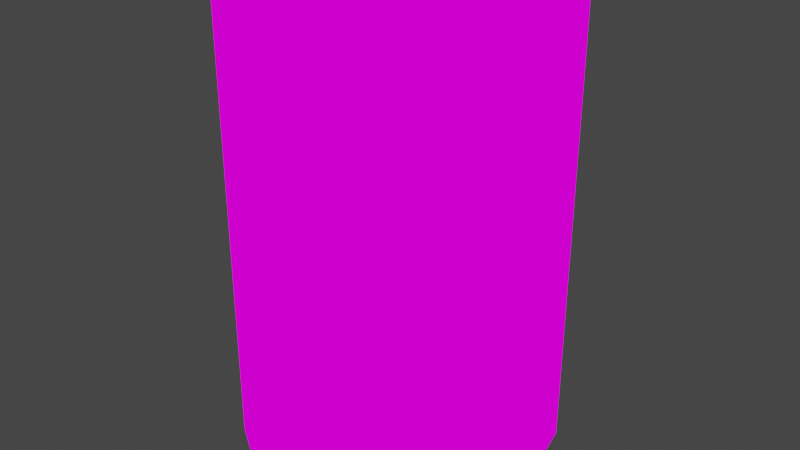 # Source: cannedfoodv2.blend  (saved by Blender 3.3.6; exported with 4.5.12 LTS)
import bpy
from mathutils import Matrix  # noqa: F401  (used for matrix-valued properties, if any)

bpy.ops.wm.read_factory_settings(use_empty=True)
scene = bpy.context.scene
scene.name = 'Scene'

# ---- collections
col_collection = bpy.data.collections.new('Collection'); scene.collection.children.link(col_collection)

# ---- images (referenced by path relative to the original .blend; pixels are not part of the script)
import os
ASSET_DIR = os.environ.get("B2B_ASSET_DIR", "")  # directory of the original .blend (textures are referenced by path, not embedded)
HERE = os.path.dirname(os.path.abspath(__file__))  # packed textures are extracted next to this script under _unpacked/

def load_image(name, relpath, width, height, colorspace="sRGB"):
    """Load a texture the original file referenced (path relative to the .blend, or extracted next to this script)."""
    p = next((c for c in (os.path.join(HERE, relpath), os.path.join(ASSET_DIR, relpath)) if relpath and os.path.exists(c)), "")
    if p:
        img = bpy.data.images.load(p, check_existing=True)
        img.name = name
    else:  # same state as the original file: an image datablock whose file is absent (Cycles renders it pink)
        img = bpy.data.images.new(name, width, height)
        img.source = "FILE"
        img.filepath = "//" + (relpath or name)
    img.colorspace_settings.name = colorspace
    return img
img_pixeltexturegrid_32_png = load_image('PixelTextureGrid_32.png', 'cannedfoodTexturev2.png', 1024, 1024, 'sRGB')

# ---- materials (node trees are filled in below, after node groups)
mat_cannedfoodmat = bpy.data.materials.new('CannedFoodMat')
mat_cannedfoodmat.use_transparent_shadow = False

# ---- material node trees
mat_cannedfoodmat.use_nodes = True; mat_cannedfoodmat.node_tree.nodes.clear()
_N = mat_cannedfoodmat.node_tree.nodes; _L = mat_cannedfoodmat.node_tree.links
n0 = _N.new('ShaderNodeOutputMaterial'); n0.name = 'Material Output'; n0.location = (300, 300)
n1 = _N.new('ShaderNodeEmission'); n1.name = 'Emission'; n1.location = (10, 300)
n2 = _N.new('ShaderNodeTexImage'); n2.name = 'Image Texture'; n2.location = (-280, 270)
n2.image = img_pixeltexturegrid_32_png
n2.interpolation = 'Closest'
_L.new(n1.outputs[0], n0.inputs[0])
_L.new(n2.outputs[0], n1.inputs[0])
n0.is_active_output = True

# ---- world
world_world = bpy.data.worlds.new('World'); scene.world = world_world
world_world.use_nodes = True; world_world.node_tree.nodes.clear()
_N = world_world.node_tree.nodes; _L = world_world.node_tree.links
n0 = _N.new('ShaderNodeOutputWorld'); n0.name = 'World Output'; n0.location = (300, 300)
n1 = _N.new('ShaderNodeBackground'); n1.name = 'Background'; n1.location = (10, 300)
n1.inputs[0].default_value = (0.05088, 0.05088, 0.05088, 1.0)
_L.new(n1.outputs[0], n0.inputs[0])
n0.is_active_output = True
world_world.color = (0.05088, 0.05088, 0.05088)
world_world.use_sun_shadow = False
world_world.sun_shadow_jitter_overblur = 0.0

# ---- meshes
me_cylinder_003 = bpy.data.meshes.new('Cylinder.003')
me_cylinder_003.from_pydata([(-0.375, 0.0625, -0.1875), (-0.375, 0.0625, 1.0), (-0.3125, 0.3125, -0.1875), (-0.3125, 0.3125, 1.0), (-0.125, 0.4375, -0.1875), (-0.125, 0.4375, 1.0), (0.125, 0.4375, -0.1875), (0.125, 0.4375, 1.0), (0.3125, 0.3125, -0.1875), (0.3125, 0.3125, 1.0), (0.375, 0.0625, -0.1875), (0.375, 0.0625, 1.0), (0.3125, -0.1875, -0.1875), (0.3125, -0.1875, 1.0), (0.125, -0.3125, -0.1875), (0.125, -0.3125, 1.0), (-0.125, -0.3125, -0.1875), (-0.125, -0.3125, 1.0), (-0.3125, -0.1875, -0.1875), (-0.3125, -0.1875, 1.0)], [], [(0, 1, 3, 2), (2, 3, 5, 4), (4, 5, 7, 6), (6, 7, 9, 8), (8, 9, 11, 10), (10, 11, 13, 12), (12, 13, 15, 14), (14, 15, 17, 16), (3, 1, 19, 17, 15, 13, 11, 9, 7, 5), (16, 17, 19, 18), (18, 19, 1, 0), (0, 2, 4, 6, 8, 10, 12, 14, 16, 18)])
_uv = me_cylinder_003.uv_layers.new(name='UVMap')
_uv.uv.foreach_set('vector', [0.25, 0.6042, 0.25, 1.0, 0.1667, 1.0, 0.1667, 0.6042, 1.0, 0.6042, 1.0, 1.0, 0.9167, 1.0, 0.9167, 0.6042, 0.9167, 0.6042, 0.9167, 1.0, 0.8333, 1.0, 0.8333, 0.6042, 0.8333, 0.6042, 0.8333, 1.0, 0.75, 1.0, 0.75, 0.6042, 0.75, 0.6042, 0.75, 1.0, 0.6667, 1.0, 0.6667, 0.6042, 0.6667, 0.6042, 0.6667, 1.0, 0.5833, 1.0, 0.5833, 0.6042, 0.5833, 0.6042, 0.5833, 1.0, 0.5, 1.0, 0.5, 0.6042, 0.5, 0.6042, 0.5, 1.0, 0.4167, 1.0, 0.4167, 0.6042, 0.7708, 0.5625, 0.75, 0.4792, 0.7708, 0.3958, 0.8333, 0.3542, 0.9167, 0.3542, 0.9792, 0.3958, 1.0, 0.4792, 0.9792, 0.5625, 0.9167, 0.6042, 0.8333, 0.6042, 0.4167, 0.6042, 0.4167, 1.0, 0.3333, 1.0, 0.3333, 0.6042, 0.3333, 0.6042, 0.3333, 1.0, 0.25, 1.0, 0.25, 0.6042, 0.5, 0.4792, 0.5208, 0.5625, 0.5833, 0.6042, 0.6667, 0.6042, 0.7292, 0.5625, 0.75, 0.4792, 0.7292, 0.3958, 0.6667, 0.3542, 0.5833, 0.3542, 0.5208, 0.3958])
me_cylinder_003.materials.append(mat_cannedfoodmat)
me_cylinder_003.update()

# ---- objects
ob_cylinder = bpy.data.objects.new('Cylinder', me_cylinder_003)

# ---- transforms, parenting, visibility, modifiers, constraints
ob_cylinder.location = (0.0, 0.0, 0.0)

# ---- collection membership
col_collection.objects.link(ob_cylinder)

# ---- scene / render settings (as saved in the file)
scene.frame_start = 1; scene.frame_end = 250; scene.frame_set(1)
scene.render.engine = 'BLENDER_EEVEE_NEXT'
scene.cycles.sampling_pattern = 'TABULATED_SOBOL'
scene.cycles.use_light_tree = False
scene.view_settings.view_transform = 'Filmic'
bpy.context.view_layer.update()

# ---- added for rendering (the .blend has no active camera): camera
cam_auto = bpy.data.cameras.new('AutoCamera')
cam_auto.lens = 50.0
cam_auto.sensor_width = 36.0
cam_auto.clip_end = 1000.0
ob_auto_camera = bpy.data.objects.new('AutoCamera', cam_auto)
scene.collection.objects.link(ob_auto_camera)
ob_auto_camera.location = (1.47316, -1.70529, 1.58478)
ob_auto_camera.rotation_euler = (1.09748, -7.21219e-08, 0.694738)
scene.camera = ob_auto_camera
bpy.context.view_layer.update()
